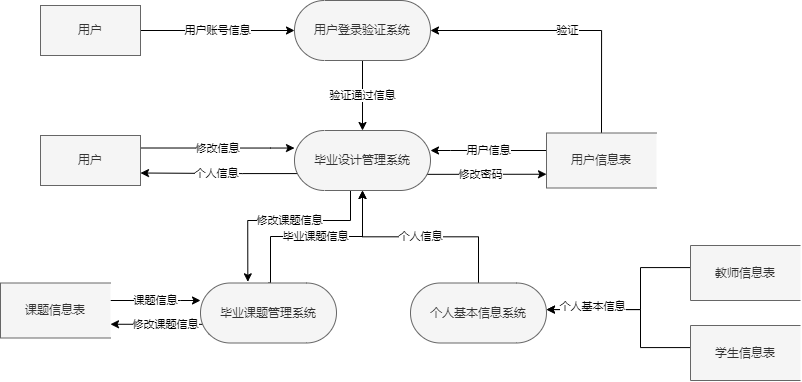

The diagram above was exported from draw.io. Its source (the exported page's mxGraphModel, read from the mxfile embedded in the PNG):
<mxGraphModel dx="894" dy="1254" grid="1" gridSize="10" guides="1" tooltips="1" connect="1" arrows="1" fold="1" page="1" pageScale="1" pageWidth="827" pageHeight="1169" math="0" shadow="0">
  <root>
    <mxCell id="0" />
    <mxCell id="1" parent="0" />
    <mxCell id="jz2McsZ3znvhsZjpb7ZU-4" value="用户账号信息" style="edgeStyle=orthogonalEdgeStyle;rounded=0;orthogonalLoop=1;jettySize=auto;html=1;" edge="1" parent="1" source="jz2McsZ3znvhsZjpb7ZU-2" target="jz2McsZ3znvhsZjpb7ZU-3">
      <mxGeometry relative="1" as="geometry" />
    </mxCell>
    <mxCell id="jz2McsZ3znvhsZjpb7ZU-2" value="用户" style="html=1;dashed=0;whiteSpace=wrap;fillColor=#f5f5f5;fontColor=#333333;strokeColor=#666666;" vertex="1" parent="1">
      <mxGeometry x="60" y="245" width="100" height="50" as="geometry" />
    </mxCell>
    <mxCell id="jz2McsZ3znvhsZjpb7ZU-10" value="验证通过信息" style="edgeStyle=orthogonalEdgeStyle;rounded=0;orthogonalLoop=1;jettySize=auto;html=1;" edge="1" parent="1" target="jz2McsZ3znvhsZjpb7ZU-9">
      <mxGeometry relative="1" as="geometry">
        <mxPoint x="382" y="300" as="sourcePoint" />
      </mxGeometry>
    </mxCell>
    <mxCell id="jz2McsZ3znvhsZjpb7ZU-3" value="用户登录验证系统" style="html=1;dashed=0;whiteSpace=wrap;shape=mxgraph.dfd.start;fillColor=#f5f5f5;fontColor=#333333;strokeColor=#666666;" vertex="1" parent="1">
      <mxGeometry x="314" y="240" width="136" height="60" as="geometry" />
    </mxCell>
    <mxCell id="jz2McsZ3znvhsZjpb7ZU-13" value="用户信息&lt;br&gt;" style="edgeStyle=orthogonalEdgeStyle;rounded=0;orthogonalLoop=1;jettySize=auto;html=1;" edge="1" parent="1" source="jz2McsZ3znvhsZjpb7ZU-7" target="jz2McsZ3znvhsZjpb7ZU-9">
      <mxGeometry relative="1" as="geometry">
        <Array as="points">
          <mxPoint x="470" y="390" />
          <mxPoint x="470" y="390" />
        </Array>
      </mxGeometry>
    </mxCell>
    <mxCell id="jz2McsZ3znvhsZjpb7ZU-14" value="验证" style="edgeStyle=orthogonalEdgeStyle;rounded=0;orthogonalLoop=1;jettySize=auto;html=1;exitX=0.5;exitY=0;exitDx=0;exitDy=0;entryX=1;entryY=0.5;entryDx=0;entryDy=0;entryPerimeter=0;" edge="1" parent="1" source="jz2McsZ3znvhsZjpb7ZU-7" target="jz2McsZ3znvhsZjpb7ZU-3">
      <mxGeometry relative="1" as="geometry" />
    </mxCell>
    <mxCell id="jz2McsZ3znvhsZjpb7ZU-7" value="用户信息表" style="html=1;dashed=0;whiteSpace=wrap;shape=partialRectangle;right=0;fillColor=#f5f5f5;fontColor=#333333;strokeColor=#666666;" vertex="1" parent="1">
      <mxGeometry x="566" y="372.5" width="110" height="55" as="geometry" />
    </mxCell>
    <mxCell id="jz2McsZ3znvhsZjpb7ZU-40" style="edgeStyle=orthogonalEdgeStyle;rounded=0;orthogonalLoop=1;jettySize=auto;html=1;exitX=0;exitY=0;exitDx=8.79;exitDy=51.209999999999994;exitPerimeter=0;entryX=1;entryY=0.75;entryDx=0;entryDy=0;" edge="1" parent="1" source="jz2McsZ3znvhsZjpb7ZU-9" target="jz2McsZ3znvhsZjpb7ZU-25">
      <mxGeometry relative="1" as="geometry">
        <Array as="points">
          <mxPoint x="323" y="413" />
          <mxPoint x="262" y="413" />
        </Array>
      </mxGeometry>
    </mxCell>
    <mxCell id="jz2McsZ3znvhsZjpb7ZU-41" value="个人信息" style="edgeLabel;html=1;align=center;verticalAlign=middle;resizable=0;points=[];" vertex="1" connectable="0" parent="jz2McsZ3znvhsZjpb7ZU-40">
      <mxGeometry x="0.1109" y="-1" relative="1" as="geometry">
        <mxPoint as="offset" />
      </mxGeometry>
    </mxCell>
    <mxCell id="jz2McsZ3znvhsZjpb7ZU-51" value="修改密码" style="edgeStyle=orthogonalEdgeStyle;rounded=0;orthogonalLoop=1;jettySize=auto;html=1;exitX=0;exitY=0;exitDx=127.21000000000001;exitDy=51.209999999999994;exitPerimeter=0;entryX=0;entryY=0.75;entryDx=0;entryDy=0;" edge="1" parent="1" source="jz2McsZ3znvhsZjpb7ZU-9" target="jz2McsZ3znvhsZjpb7ZU-7">
      <mxGeometry relative="1" as="geometry">
        <Array as="points">
          <mxPoint x="441" y="414" />
        </Array>
      </mxGeometry>
    </mxCell>
    <mxCell id="jz2McsZ3znvhsZjpb7ZU-54" value="修改课题信息" style="edgeStyle=orthogonalEdgeStyle;rounded=0;orthogonalLoop=1;jettySize=auto;html=1;exitX=0.5;exitY=0.5;exitDx=0;exitDy=30;exitPerimeter=0;entryX=0.348;entryY=-0.02;entryDx=0;entryDy=0;entryPerimeter=0;" edge="1" parent="1" source="jz2McsZ3znvhsZjpb7ZU-9" target="jz2McsZ3znvhsZjpb7ZU-42">
      <mxGeometry relative="1" as="geometry">
        <Array as="points">
          <mxPoint x="370" y="430" />
          <mxPoint x="370" y="460" />
          <mxPoint x="267" y="460" />
        </Array>
      </mxGeometry>
    </mxCell>
    <mxCell id="jz2McsZ3znvhsZjpb7ZU-9" value="毕业设计管理系统" style="html=1;dashed=0;whiteSpace=wrap;shape=mxgraph.dfd.start;fillColor=#f5f5f5;fontColor=#333333;strokeColor=#666666;" vertex="1" parent="1">
      <mxGeometry x="314" y="370" width="136" height="60" as="geometry" />
    </mxCell>
    <mxCell id="jz2McsZ3znvhsZjpb7ZU-21" value="个人信息" style="edgeStyle=orthogonalEdgeStyle;rounded=0;orthogonalLoop=1;jettySize=auto;html=1;" edge="1" parent="1" source="jz2McsZ3znvhsZjpb7ZU-16" target="jz2McsZ3znvhsZjpb7ZU-9">
      <mxGeometry relative="1" as="geometry" />
    </mxCell>
    <mxCell id="jz2McsZ3znvhsZjpb7ZU-16" value="个人基本信息系统" style="html=1;dashed=0;whiteSpace=wrap;shape=mxgraph.dfd.start;fillColor=#f5f5f5;fontColor=#333333;strokeColor=#666666;" vertex="1" parent="1">
      <mxGeometry x="430" y="522.5" width="136" height="60" as="geometry" />
    </mxCell>
    <mxCell id="jz2McsZ3znvhsZjpb7ZU-22" value="" style="edgeStyle=orthogonalEdgeStyle;rounded=0;orthogonalLoop=1;jettySize=auto;html=1;" edge="1" parent="1" source="jz2McsZ3znvhsZjpb7ZU-17" target="jz2McsZ3znvhsZjpb7ZU-16">
      <mxGeometry relative="1" as="geometry">
        <Array as="points">
          <mxPoint x="660" y="507" />
          <mxPoint x="660" y="549" />
        </Array>
      </mxGeometry>
    </mxCell>
    <mxCell id="jz2McsZ3znvhsZjpb7ZU-17" value="教师信息表" style="html=1;dashed=0;whiteSpace=wrap;shape=partialRectangle;right=0;fillColor=#f5f5f5;fontColor=#333333;strokeColor=#666666;" vertex="1" parent="1">
      <mxGeometry x="710" y="485" width="110" height="55" as="geometry" />
    </mxCell>
    <mxCell id="jz2McsZ3znvhsZjpb7ZU-23" value="" style="edgeStyle=orthogonalEdgeStyle;rounded=0;orthogonalLoop=1;jettySize=auto;html=1;" edge="1" parent="1" source="jz2McsZ3znvhsZjpb7ZU-18" target="jz2McsZ3znvhsZjpb7ZU-16">
      <mxGeometry relative="1" as="geometry">
        <Array as="points">
          <mxPoint x="660" y="587" />
          <mxPoint x="660" y="549" />
        </Array>
      </mxGeometry>
    </mxCell>
    <mxCell id="jz2McsZ3znvhsZjpb7ZU-24" value="个人基本信息" style="edgeLabel;html=1;align=center;verticalAlign=middle;resizable=0;points=[];" vertex="1" connectable="0" parent="jz2McsZ3znvhsZjpb7ZU-23">
      <mxGeometry x="0.5037" y="-4" relative="1" as="geometry">
        <mxPoint as="offset" />
      </mxGeometry>
    </mxCell>
    <mxCell id="jz2McsZ3znvhsZjpb7ZU-18" value="学生信息表" style="html=1;dashed=0;whiteSpace=wrap;shape=partialRectangle;right=0;fillColor=#f5f5f5;fontColor=#333333;strokeColor=#666666;" vertex="1" parent="1">
      <mxGeometry x="710" y="565" width="110" height="55" as="geometry" />
    </mxCell>
    <mxCell id="jz2McsZ3znvhsZjpb7ZU-38" value="修改信息" style="edgeStyle=orthogonalEdgeStyle;rounded=0;orthogonalLoop=1;jettySize=auto;html=1;exitX=1;exitY=0.25;exitDx=0;exitDy=0;" edge="1" parent="1" source="jz2McsZ3znvhsZjpb7ZU-25" target="jz2McsZ3znvhsZjpb7ZU-9">
      <mxGeometry relative="1" as="geometry">
        <Array as="points">
          <mxPoint x="290" y="387" />
          <mxPoint x="290" y="387" />
        </Array>
      </mxGeometry>
    </mxCell>
    <mxCell id="jz2McsZ3znvhsZjpb7ZU-25" value="用户" style="html=1;dashed=0;whiteSpace=wrap;fillColor=#f5f5f5;fontColor=#333333;strokeColor=#666666;" vertex="1" parent="1">
      <mxGeometry x="60" y="375" width="100" height="50" as="geometry" />
    </mxCell>
    <mxCell id="jz2McsZ3znvhsZjpb7ZU-44" value="毕业课题信息" style="edgeStyle=orthogonalEdgeStyle;rounded=0;orthogonalLoop=1;jettySize=auto;html=1;exitX=0.5;exitY=0.5;exitDx=0;exitDy=-30;exitPerimeter=0;entryX=0.5;entryY=0.5;entryDx=0;entryDy=30;entryPerimeter=0;" edge="1" parent="1" source="jz2McsZ3znvhsZjpb7ZU-42" target="jz2McsZ3znvhsZjpb7ZU-9">
      <mxGeometry relative="1" as="geometry">
        <Array as="points">
          <mxPoint x="290" y="523" />
          <mxPoint x="290" y="476" />
          <mxPoint x="382" y="476" />
        </Array>
      </mxGeometry>
    </mxCell>
    <mxCell id="jz2McsZ3znvhsZjpb7ZU-57" value="修改课题信息" style="edgeStyle=orthogonalEdgeStyle;rounded=0;orthogonalLoop=1;jettySize=auto;html=1;exitX=0;exitY=0;exitDx=8.79;exitDy=51.209999999999994;exitPerimeter=0;entryX=1;entryY=0.75;entryDx=0;entryDy=0;" edge="1" parent="1" source="jz2McsZ3znvhsZjpb7ZU-42" target="jz2McsZ3znvhsZjpb7ZU-48">
      <mxGeometry relative="1" as="geometry">
        <Array as="points">
          <mxPoint x="229" y="564" />
        </Array>
      </mxGeometry>
    </mxCell>
    <mxCell id="jz2McsZ3znvhsZjpb7ZU-42" value="毕业课题管理系统" style="html=1;dashed=0;whiteSpace=wrap;shape=mxgraph.dfd.start;fillColor=#f5f5f5;fontColor=#333333;strokeColor=#666666;" vertex="1" parent="1">
      <mxGeometry x="220" y="522.5" width="136" height="60" as="geometry" />
    </mxCell>
    <mxCell id="jz2McsZ3znvhsZjpb7ZU-49" value="课题信息" style="edgeStyle=orthogonalEdgeStyle;rounded=0;orthogonalLoop=1;jettySize=auto;html=1;" edge="1" parent="1" source="jz2McsZ3znvhsZjpb7ZU-48" target="jz2McsZ3znvhsZjpb7ZU-42">
      <mxGeometry relative="1" as="geometry">
        <Array as="points">
          <mxPoint x="200" y="540" />
          <mxPoint x="200" y="540" />
        </Array>
      </mxGeometry>
    </mxCell>
    <mxCell id="jz2McsZ3znvhsZjpb7ZU-48" value="课题信息表" style="html=1;dashed=0;whiteSpace=wrap;shape=partialRectangle;right=0;fillColor=#f5f5f5;fontColor=#333333;strokeColor=#666666;" vertex="1" parent="1">
      <mxGeometry x="20" y="522.5" width="110" height="55" as="geometry" />
    </mxCell>
  </root>
</mxGraphModel>